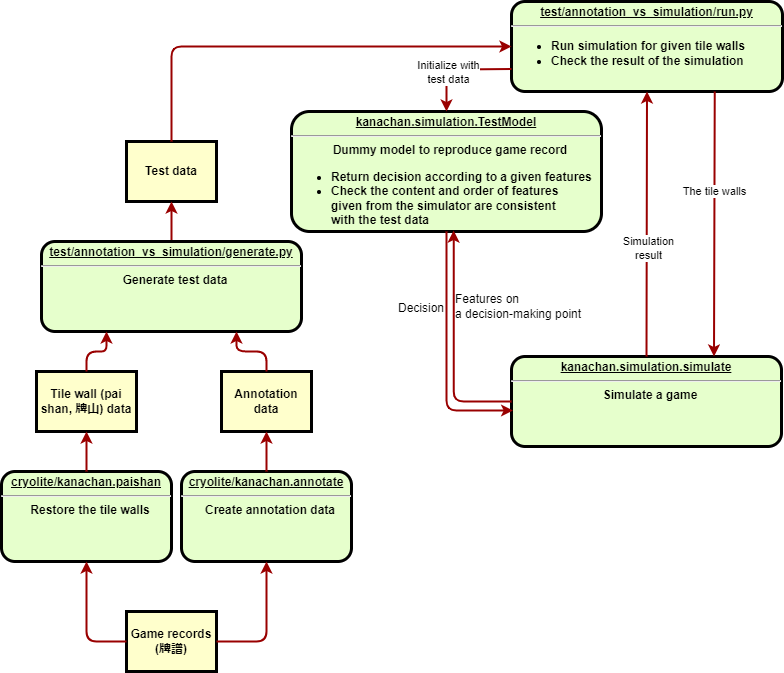

The diagram above was exported from draw.io. Its source (the exported page's mxGraphModel, read from the mxfile embedded in the PNG):
<mxGraphModel dx="1422" dy="794" grid="1" gridSize="10" guides="1" tooltips="1" connect="1" arrows="1" fold="1" page="1" pageScale="1" pageWidth="826" pageHeight="1169" background="none" math="0" shadow="0">
  <root>
    <mxCell id="0" />
    <mxCell id="1" parent="0" />
    <mxCell id="2" value="&lt;p style=&quot;margin: 0px ; margin-top: 4px ; text-align: center ; text-decoration: underline&quot;&gt;test/annotation_vs_simulation/run.py&lt;/p&gt;&lt;hr&gt;&lt;p style=&quot;margin: 0px ; margin-left: 8px&quot;&gt;&lt;/p&gt;&lt;ul&gt;&lt;li style=&quot;text-align: left&quot;&gt;Run simulation for given tile walls&lt;/li&gt;&lt;li style=&quot;text-align: left&quot;&gt;Check the result of the simulation&lt;/li&gt;&lt;/ul&gt;&lt;p&gt;&lt;/p&gt;" style="verticalAlign=middle;align=center;overflow=fill;fontSize=12;fontFamily=Helvetica;html=1;rounded=1;fontStyle=1;strokeWidth=3;fillColor=#E6FFCC" parent="1" vertex="1">
      <mxGeometry x="530" y="40" width="271" height="90" as="geometry" />
    </mxCell>
    <mxCell id="3" value="Test data" style="whiteSpace=wrap;align=center;verticalAlign=middle;fontStyle=1;strokeWidth=3;fillColor=#FFFFCC" parent="1" vertex="1">
      <mxGeometry x="145" y="180" width="90" height="60" as="geometry" />
    </mxCell>
    <mxCell id="4" value="Tile wall (pai shan, 牌山) data" style="whiteSpace=wrap;align=center;verticalAlign=middle;fontStyle=1;strokeWidth=3;fillColor=#FFFFCC" parent="1" vertex="1">
      <mxGeometry x="55" y="410" width="100" height="60" as="geometry" />
    </mxCell>
    <mxCell id="6" value="&lt;p style=&quot;margin: 0px ; margin-top: 4px ; text-align: center ; text-decoration: underline&quot;&gt;&lt;strong&gt;kanachan.simulation.TestModel&lt;/strong&gt;&lt;/p&gt;&lt;hr&gt;&lt;p style=&quot;margin: 0px ; margin-left: 8px&quot;&gt;Dummy model to reproduce game record&lt;/p&gt;&lt;p style=&quot;margin: 0px ; margin-left: 8px&quot;&gt;&lt;/p&gt;&lt;ul&gt;&lt;li style=&quot;text-align: left&quot;&gt;Return decision according to a given features&lt;/li&gt;&lt;li style=&quot;text-align: left&quot;&gt;Check the content and order of features&lt;br&gt;given from the simulator are consistent&lt;br&gt;with the test data&lt;/li&gt;&lt;/ul&gt;&lt;p&gt;&lt;/p&gt;" style="verticalAlign=middle;align=center;overflow=fill;fontSize=12;fontFamily=Helvetica;html=1;rounded=1;fontStyle=1;strokeWidth=3;fillColor=#E6FFCC" parent="1" vertex="1">
      <mxGeometry x="310" y="150" width="310" height="120" as="geometry" />
    </mxCell>
    <mxCell id="8" value="&lt;p style=&quot;margin: 0px ; margin-top: 4px ; text-align: center ; text-decoration: underline&quot;&gt;&lt;strong&gt;kanachan.simulation.simulate&lt;/strong&gt;&lt;/p&gt;&lt;hr&gt;&lt;p style=&quot;margin: 0px ; margin-left: 8px&quot;&gt;Simulate a game&lt;/p&gt;" style="verticalAlign=middle;align=center;overflow=fill;fontSize=12;fontFamily=Helvetica;html=1;rounded=1;fontStyle=1;strokeWidth=3;fillColor=#E6FFCC" parent="1" vertex="1">
      <mxGeometry x="530" y="395" width="270" height="90" as="geometry" />
    </mxCell>
    <mxCell id="10" value="&lt;p style=&quot;margin: 0px ; margin-top: 4px ; text-align: center ; text-decoration: underline&quot;&gt;cryolite/kanachan.paishan&lt;/p&gt;&lt;hr&gt;&lt;p style=&quot;margin: 0px ; margin-left: 8px&quot;&gt;Restore the tile walls&lt;/p&gt;" style="verticalAlign=middle;align=center;overflow=fill;fontSize=12;fontFamily=Helvetica;html=1;rounded=1;fontStyle=1;strokeWidth=3;fillColor=#E6FFCC" parent="1" vertex="1">
      <mxGeometry x="20" y="510" width="170" height="90" as="geometry" />
    </mxCell>
    <mxCell id="13" value="Game records&#10;(牌譜)" style="whiteSpace=wrap;align=center;verticalAlign=middle;fontStyle=1;strokeWidth=3;fillColor=#FFFFCC" parent="1" vertex="1">
      <mxGeometry x="145" y="650" width="90" height="60" as="geometry" />
    </mxCell>
    <mxCell id="15" value="Annotation data" style="whiteSpace=wrap;align=center;verticalAlign=middle;fontStyle=1;strokeWidth=3;fillColor=#FFFFCC" parent="1" vertex="1">
      <mxGeometry x="239.9999999999999" y="410" width="90" height="60" as="geometry" />
    </mxCell>
    <mxCell id="36" value="" style="edgeStyle=none;noEdgeStyle=1;strokeColor=#990000;strokeWidth=2;exitX=0.5;exitY=0;exitDx=0;exitDy=0;entryX=0.5;entryY=1;entryDx=0;entryDy=0;" parent="1" source="MCr-4dl1dIGqy_HEs0Ry-102" target="3" edge="1">
      <mxGeometry width="100" height="100" relative="1" as="geometry">
        <mxPoint x="20" y="250" as="sourcePoint" />
        <mxPoint x="120" y="150" as="targetPoint" />
      </mxGeometry>
    </mxCell>
    <mxCell id="11" value="&lt;p style=&quot;margin: 0px ; margin-top: 4px ; text-align: center ; text-decoration: underline&quot;&gt;&lt;strong&gt;cryolite/kanachan.annotate&lt;/strong&gt;&lt;/p&gt;&lt;hr&gt;&lt;p style=&quot;margin: 0px ; margin-left: 8px&quot;&gt;Create annotation data&lt;/p&gt;" style="verticalAlign=middle;align=center;overflow=fill;fontSize=12;fontFamily=Helvetica;html=1;rounded=1;fontStyle=1;strokeWidth=3;fillColor=#E6FFCC" parent="1" vertex="1">
      <mxGeometry x="200" y="510" width="170" height="90" as="geometry" />
    </mxCell>
    <mxCell id="87" value="" style="edgeStyle=elbowEdgeStyle;elbow=vertical;strokeColor=#990000;strokeWidth=2;entryX=0.5;entryY=1;entryDx=0;entryDy=0;exitX=0;exitY=0.5;exitDx=0;exitDy=0;" parent="1" source="13" target="10" edge="1">
      <mxGeometry width="100" height="100" relative="1" as="geometry">
        <mxPoint x="340" y="680" as="sourcePoint" />
        <mxPoint x="170" y="640" as="targetPoint" />
        <Array as="points">
          <mxPoint x="105" y="680" />
        </Array>
      </mxGeometry>
    </mxCell>
    <mxCell id="MCr-4dl1dIGqy_HEs0Ry-100" value="" style="edgeStyle=none;noEdgeStyle=1;strokeColor=#990000;strokeWidth=2;exitX=0.5;exitY=0;exitDx=0;exitDy=0;entryX=0.5;entryY=1;entryDx=0;entryDy=0;" edge="1" parent="1" source="11" target="15">
      <mxGeometry width="100" height="100" relative="1" as="geometry">
        <mxPoint x="385" y="660" as="sourcePoint" />
        <mxPoint x="385" y="610" as="targetPoint" />
      </mxGeometry>
    </mxCell>
    <mxCell id="MCr-4dl1dIGqy_HEs0Ry-101" value="" style="edgeStyle=none;noEdgeStyle=1;strokeColor=#990000;strokeWidth=2;exitX=0.5;exitY=0;exitDx=0;exitDy=0;entryX=0.5;entryY=1;entryDx=0;entryDy=0;" edge="1" parent="1" source="10" target="4">
      <mxGeometry width="100" height="100" relative="1" as="geometry">
        <mxPoint x="385" y="520" as="sourcePoint" />
        <mxPoint x="385" y="450" as="targetPoint" />
      </mxGeometry>
    </mxCell>
    <mxCell id="MCr-4dl1dIGqy_HEs0Ry-102" value="&lt;p style=&quot;margin: 0px ; margin-top: 4px ; text-align: center ; text-decoration: underline&quot;&gt;test/annotation_vs_simulation/generate.py&lt;/p&gt;&lt;hr&gt;&lt;p style=&quot;margin: 0px ; margin-left: 8px&quot;&gt;Generate test data&lt;/p&gt;" style="verticalAlign=middle;align=center;overflow=fill;fontSize=12;fontFamily=Helvetica;html=1;rounded=1;fontStyle=1;strokeWidth=3;fillColor=#E6FFCC" vertex="1" parent="1">
      <mxGeometry x="60" y="280" width="260" height="90" as="geometry" />
    </mxCell>
    <mxCell id="MCr-4dl1dIGqy_HEs0Ry-103" value="" style="edgeStyle=elbowEdgeStyle;elbow=vertical;entryX=0.25;entryY=1;strokeColor=#990000;strokeWidth=2;exitX=0.5;exitY=0;exitDx=0;exitDy=0;entryDx=0;entryDy=0;" edge="1" parent="1" source="4" target="MCr-4dl1dIGqy_HEs0Ry-102">
      <mxGeometry width="100" height="100" relative="1" as="geometry">
        <mxPoint x="200.75" y="431" as="sourcePoint" />
        <mxPoint x="299.25" y="310" as="targetPoint" />
      </mxGeometry>
    </mxCell>
    <mxCell id="MCr-4dl1dIGqy_HEs0Ry-104" value="" style="edgeStyle=elbowEdgeStyle;elbow=vertical;entryX=0.75;entryY=1;strokeColor=#990000;strokeWidth=2;exitX=0.5;exitY=0;exitDx=0;exitDy=0;entryDx=0;entryDy=0;" edge="1" parent="1" source="15" target="MCr-4dl1dIGqy_HEs0Ry-102">
      <mxGeometry width="100" height="100" relative="1" as="geometry">
        <mxPoint x="145" y="390" as="sourcePoint" />
        <mxPoint x="195" y="330" as="targetPoint" />
      </mxGeometry>
    </mxCell>
    <mxCell id="MCr-4dl1dIGqy_HEs0Ry-107" value="" style="edgeStyle=elbowEdgeStyle;elbow=vertical;strokeColor=#990000;strokeWidth=2;entryX=0.5;entryY=1;entryDx=0;entryDy=0;exitX=1;exitY=0.5;exitDx=0;exitDy=0;" edge="1" parent="1" source="13" target="11">
      <mxGeometry width="100" height="100" relative="1" as="geometry">
        <mxPoint x="215" y="690" as="sourcePoint" />
        <mxPoint x="145" y="610" as="targetPoint" />
        <Array as="points">
          <mxPoint x="290" y="680" />
          <mxPoint x="375" y="680" />
        </Array>
      </mxGeometry>
    </mxCell>
    <mxCell id="MCr-4dl1dIGqy_HEs0Ry-108" value="" style="edgeStyle=elbowEdgeStyle;elbow=vertical;strokeColor=#990000;strokeWidth=2;entryX=0;entryY=0.5;entryDx=0;entryDy=0;exitX=0.5;exitY=0;exitDx=0;exitDy=0;" edge="1" parent="1" source="3" target="2">
      <mxGeometry width="100" height="100" relative="1" as="geometry">
        <mxPoint x="215" y="690" as="sourcePoint" />
        <mxPoint x="145" y="610" as="targetPoint" />
        <Array as="points">
          <mxPoint x="250" y="85" />
          <mxPoint x="290" y="60" />
          <mxPoint x="330" y="80" />
        </Array>
      </mxGeometry>
    </mxCell>
    <mxCell id="MCr-4dl1dIGqy_HEs0Ry-109" value="" style="edgeStyle=none;noEdgeStyle=1;strokeColor=#990000;strokeWidth=2;exitX=0.75;exitY=1;exitDx=0;exitDy=0;entryX=0.75;entryY=0;entryDx=0;entryDy=0;" edge="1" parent="1" source="2" target="8">
      <mxGeometry width="100" height="100" relative="1" as="geometry">
        <mxPoint x="260" y="290" as="sourcePoint" />
        <mxPoint x="733" y="390" as="targetPoint" />
      </mxGeometry>
    </mxCell>
    <mxCell id="MCr-4dl1dIGqy_HEs0Ry-119" value="The tile walls" style="edgeLabel;html=1;align=center;verticalAlign=middle;resizable=0;points=[];" vertex="1" connectable="0" parent="MCr-4dl1dIGqy_HEs0Ry-109">
      <mxGeometry x="-0.1774" relative="1" as="geometry">
        <mxPoint y="-9" as="offset" />
      </mxGeometry>
    </mxCell>
    <mxCell id="MCr-4dl1dIGqy_HEs0Ry-110" value="" style="edgeStyle=elbowEdgeStyle;elbow=vertical;strokeColor=#990000;strokeWidth=2;entryX=0.5;entryY=0;entryDx=0;entryDy=0;exitX=0;exitY=0.75;exitDx=0;exitDy=0;" edge="1" parent="1" source="2" target="6">
      <mxGeometry width="100" height="100" relative="1" as="geometry">
        <mxPoint x="200" y="190" as="sourcePoint" />
        <mxPoint x="540" y="95" as="targetPoint" />
        <Array as="points">
          <mxPoint x="450" y="108" />
          <mxPoint x="300" y="70" />
          <mxPoint x="340" y="90" />
        </Array>
      </mxGeometry>
    </mxCell>
    <mxCell id="MCr-4dl1dIGqy_HEs0Ry-118" value="Initialize with&lt;br&gt;test data" style="edgeLabel;html=1;align=center;verticalAlign=middle;resizable=0;points=[];" vertex="1" connectable="0" parent="MCr-4dl1dIGqy_HEs0Ry-110">
      <mxGeometry x="0.2558" y="1" relative="1" as="geometry">
        <mxPoint y="1" as="offset" />
      </mxGeometry>
    </mxCell>
    <mxCell id="MCr-4dl1dIGqy_HEs0Ry-111" value="" style="edgeStyle=elbowEdgeStyle;elbow=vertical;strokeColor=#990000;strokeWidth=2;entryX=0.523;entryY=0.992;entryDx=0;entryDy=0;entryPerimeter=0;exitX=0;exitY=0.5;exitDx=0;exitDy=0;" edge="1" parent="1" source="8" target="6">
      <mxGeometry width="100" height="100" relative="1" as="geometry">
        <mxPoint x="530" y="430" as="sourcePoint" />
        <mxPoint x="465" y="362.5" as="targetPoint" />
        <Array as="points">
          <mxPoint x="472" y="440" />
          <mxPoint x="340" y="302.5" />
        </Array>
      </mxGeometry>
    </mxCell>
    <mxCell id="MCr-4dl1dIGqy_HEs0Ry-112" value="" style="edgeStyle=elbowEdgeStyle;elbow=vertical;strokeColor=#990000;strokeWidth=2;entryX=0.006;entryY=0.6;entryDx=0;entryDy=0;exitX=0.5;exitY=1;exitDx=0;exitDy=0;entryPerimeter=0;" edge="1" parent="1" source="6" target="8">
      <mxGeometry width="100" height="100" relative="1" as="geometry">
        <mxPoint x="545.5" y="427.5" as="sourcePoint" />
        <mxPoint x="482.1300000000001" y="279.03999999999996" as="targetPoint" />
        <Array as="points">
          <mxPoint x="465" y="449" />
          <mxPoint x="310" y="292.5" />
          <mxPoint x="350" y="312.5" />
        </Array>
      </mxGeometry>
    </mxCell>
    <mxCell id="MCr-4dl1dIGqy_HEs0Ry-121" value="" style="edgeStyle=none;noEdgeStyle=1;strokeColor=#990000;strokeWidth=2;exitX=0.5;exitY=0;exitDx=0;exitDy=0;entryX=0.5;entryY=1;entryDx=0;entryDy=0;" edge="1" parent="1" source="8" target="2">
      <mxGeometry width="100" height="100" relative="1" as="geometry">
        <mxPoint x="743.25" y="140" as="sourcePoint" />
        <mxPoint x="740.5" y="405" as="targetPoint" />
      </mxGeometry>
    </mxCell>
    <mxCell id="MCr-4dl1dIGqy_HEs0Ry-123" value="Simulation&lt;br&gt;result" style="edgeLabel;html=1;align=center;verticalAlign=middle;resizable=0;points=[];" vertex="1" connectable="0" parent="MCr-4dl1dIGqy_HEs0Ry-121">
      <mxGeometry x="-0.1774" relative="1" as="geometry">
        <mxPoint x="1" as="offset" />
      </mxGeometry>
    </mxCell>
    <mxCell id="MCr-4dl1dIGqy_HEs0Ry-124" value="Features on&lt;br&gt;a decision-making point" style="text;html=1;align=left;verticalAlign=middle;resizable=0;points=[];autosize=1;strokeColor=none;fillColor=none;" vertex="1" parent="1">
      <mxGeometry x="472" y="330" width="140" height="30" as="geometry" />
    </mxCell>
    <mxCell id="MCr-4dl1dIGqy_HEs0Ry-125" value="Decision" style="text;html=1;align=right;verticalAlign=middle;resizable=0;points=[];autosize=1;strokeColor=none;fillColor=none;" vertex="1" parent="1">
      <mxGeometry x="404" y="337" width="60" height="20" as="geometry" />
    </mxCell>
  </root>
</mxGraphModel>